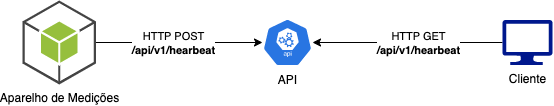

The diagram above was exported from draw.io. Its source (the exported page's mxGraphModel, read from the mxfile embedded in the PNG):
<mxGraphModel dx="954" dy="591" grid="1" gridSize="10" guides="1" tooltips="1" connect="1" arrows="1" fold="1" page="1" pageScale="1" pageWidth="1169" pageHeight="827" math="0" shadow="0">
  <root>
    <mxCell id="0" />
    <mxCell id="1" parent="0" />
    <mxCell id="Y4CWKoQyRERFSunIxfIi-5" value="Cliente" style="sketch=0;aspect=fixed;pointerEvents=1;shadow=0;dashed=0;html=1;strokeColor=none;labelPosition=center;verticalLabelPosition=bottom;verticalAlign=top;align=center;fillColor=#00188D;shape=mxgraph.azure.computer" parent="1" vertex="1">
      <mxGeometry x="600" y="301.5" width="50" height="45" as="geometry" />
    </mxCell>
    <mxCell id="Y4CWKoQyRERFSunIxfIi-7" style="edgeStyle=orthogonalEdgeStyle;rounded=0;orthogonalLoop=1;jettySize=auto;html=1;" parent="1" source="Y4CWKoQyRERFSunIxfIi-5" target="Y4CWKoQyRERFSunIxfIi-6" edge="1">
      <mxGeometry relative="1" as="geometry" />
    </mxCell>
    <mxCell id="Y4CWKoQyRERFSunIxfIi-13" value="HTTP GET&lt;br&gt;&lt;b&gt;/api/v1/hearbeat&lt;/b&gt;" style="edgeLabel;html=1;align=center;verticalAlign=middle;resizable=0;points=[];" parent="Y4CWKoQyRERFSunIxfIi-7" connectable="0" vertex="1">
      <mxGeometry x="-0.1053" relative="1" as="geometry">
        <mxPoint as="offset" />
      </mxGeometry>
    </mxCell>
    <mxCell id="Y4CWKoQyRERFSunIxfIi-6" value="API" style="sketch=0;html=1;dashed=0;whitespace=wrap;fillColor=#2875E2;strokeColor=#ffffff;points=[[0.005,0.63,0],[0.1,0.2,0],[0.9,0.2,0],[0.5,0,0],[0.995,0.63,0],[0.72,0.99,0],[0.5,1,0],[0.28,0.99,0]];verticalLabelPosition=bottom;align=center;verticalAlign=top;shape=mxgraph.kubernetes.icon;prIcon=api" parent="1" vertex="1">
      <mxGeometry x="360" y="300" width="50" height="48" as="geometry" />
    </mxCell>
    <mxCell id="Y4CWKoQyRERFSunIxfIi-11" style="edgeStyle=orthogonalEdgeStyle;rounded=0;orthogonalLoop=1;jettySize=auto;html=1;entryX=0;entryY=0.5;entryDx=0;entryDy=0;entryPerimeter=0;" parent="1" source="Y4CWKoQyRERFSunIxfIi-9" target="Y4CWKoQyRERFSunIxfIi-6" edge="1">
      <mxGeometry relative="1" as="geometry" />
    </mxCell>
    <mxCell id="Y4CWKoQyRERFSunIxfIi-12" value="HTTP POST&lt;br&gt;&lt;b&gt;/api/v1/hearbeat&lt;/b&gt;" style="edgeLabel;html=1;align=center;verticalAlign=middle;resizable=0;points=[];" parent="Y4CWKoQyRERFSunIxfIi-11" connectable="0" vertex="1">
      <mxGeometry x="-0.2853" relative="1" as="geometry">
        <mxPoint x="18" as="offset" />
      </mxGeometry>
    </mxCell>
    <mxCell id="Y4CWKoQyRERFSunIxfIi-9" value="Aparelho de Medições" style="outlineConnect=0;dashed=0;verticalLabelPosition=bottom;verticalAlign=top;align=center;html=1;shape=mxgraph.aws3.android;fillColor=#96BF3D;gradientColor=none;" parent="1" vertex="1">
      <mxGeometry x="120" y="282" width="73.5" height="84" as="geometry" />
    </mxCell>
  </root>
</mxGraphModel>